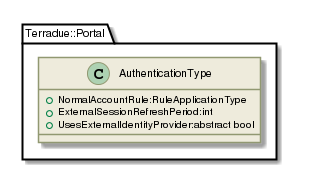

The diagram above was rendered by PlantUML. Its source (embedded in the PNG):
@startuml

skinparam backgroundColor #FFFFFF


skinparam sequence {

        ActorBorderColor #000000
   
        ArrowColor #919871 
        ArrowFontSize 8
        ArrowFontStyle plain
        ArrowFontName Arial
        
        LifeLineBorderColor #919871
        LifeLineBackgroundColor #EEEBDC

        ParticipantBorderColor #919871
        ParticipantBackgroundColor #EEEBDC
        ParticipantFontName Arial
        ParticipantFontSize 10
        ParticipantFontColor #000000

        ActorBackgroundColor #EEEBDC
        ActorFontColor #000000
        ActorFontSize 10
        ActorFontName Arial
         
}

skinparam class {

	ArrowFontColor #000000
	ArrowFontSize 10
	ArrowFontStyle plain
	ArrowFontName Arial
	
	AttributeFontColor #000000
	AttributeFontSize 10
	AttributeIconSize 11
	AttributeFontStyle plain
	AttributeFontName Arial

	FontColor #000000
	FontSize 11
	FontStyle plain
	FontName Arial

	StereotypeFontColor #000000
	StereotypeFontSize 10
	StereotypeFontStyle plain
	StereotypeFontName Arial

	BackgroundColor #EEEBDC
 	ArrowColor #919871
 	BorderColor #919871
 	
 }
 
skinparam component {
 
	FontSize 11 
 	BackgroundColor #EEEBDC
 	InterfaceBackgroundColor white
	InterfaceBorderColor black
 	BorderColor #919871
	ArrowColor black
 	ArrowFontColor #777777
 	FontName Arial
 	ArrowFontName Arial
	
	

}

skinparam package {
	FontColor black
	FontSize 11
	FontStyle plain
	FontName Arial
}

skinparam state {
	BackgroundColor #EEEBDC
	BorderColor #919871
	ArrowColor  black
	

	FontColor black
	FontSize 11
	FontStyle plain
	FontName Arial

	ArrowFontColor black
	ArrowFontSize 11
	ArrowFontStyle plain
	ArrowFontName Arial
	AttributeFontColor black
	AttributeFontSize 11
	AttributeFontStyle plain
	AttributeFontName Arial
	
}

skinparam activity {
	
	ArrowColor black
	BackgroundColor #EEEBDC
	BorderColor #919871
	StartColor black
	EndColor black
	BarColor #919871
	
	FontColor black
	FontSize 11
	FontStyle plain
	FontName Arial

	ArrowFontColor black
	ArrowFontSize 11
	ArrowFontStyle plain
	ArrowFontName Arial

}

skinparam usecase {
	
	BackgroundColor #EEEBDC
 	InterfaceBackgroundColor white
	InterfaceBorderColor black
 	BorderColor #919871
	ArrowColor black
	ActorBorderColor #919871
	ActorFontName Courier

}
skinparam backgroundColor #FFFFFF
skinparam componentStyle uml2
set namespaceSeparator ::
class Terradue::Portal::AuthenticationType {
[[../information/classes/class_terradue_1_1_portal_1_1_authentication_type.html]]
 +NormalAccountRule:RuleApplicationType
 +ExternalSessionRefreshPeriod:int
 +UsesExternalIdentityProvider:abstract bool
}

@enduml